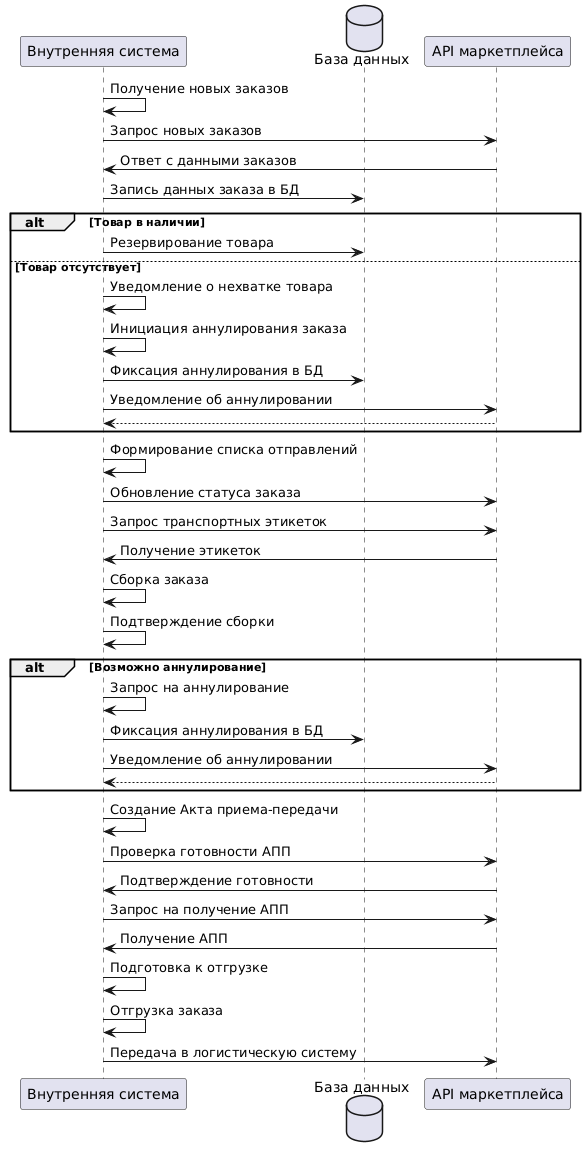

The diagram above was rendered by PlantUML. Its source (embedded in the PNG):
@startuml
participant "Внутренняя система" as InternalSystem
database "База данных" as Database
participant "API маркетплейса" as MarketplaceAPI

InternalSystem -> InternalSystem : Получение новых заказов
InternalSystem -> MarketplaceAPI : Запрос новых заказов
MarketplaceAPI -> InternalSystem : Ответ с данными заказов
InternalSystem -> Database : Запись данных заказа в БД

alt Товар в наличии
    InternalSystem -> Database : Резервирование товара
else Товар отсутствует
    InternalSystem -> InternalSystem : Уведомление о нехватке товара
    InternalSystem -> InternalSystem : Инициация аннулирования заказа
    InternalSystem -> Database : Фиксация аннулирования в БД
    InternalSystem -> MarketplaceAPI : Уведомление об аннулировании
    return
end

InternalSystem -> InternalSystem : Формирование списка отправлений
InternalSystem -> MarketplaceAPI : Обновление статуса заказа
InternalSystem -> MarketplaceAPI : Запрос транспортных этикеток
MarketplaceAPI -> InternalSystem : Получение этикеток

InternalSystem -> InternalSystem : Сборка заказа
InternalSystem -> InternalSystem : Подтверждение сборки
alt Возможно аннулирование
    InternalSystem -> InternalSystem : Запрос на аннулирование
    InternalSystem -> Database : Фиксация аннулирования в БД
    InternalSystem -> MarketplaceAPI : Уведомление об аннулировании
    return
end

InternalSystem -> InternalSystem : Создание Акта приема-передачи
InternalSystem -> MarketplaceAPI : Проверка готовности АПП
MarketplaceAPI -> InternalSystem : Подтверждение готовности

InternalSystem -> MarketplaceAPI : Запрос на получение АПП
MarketplaceAPI -> InternalSystem : Получение АПП
InternalSystem -> InternalSystem : Подготовка к отгрузке

InternalSystem -> InternalSystem : Отгрузка заказа
InternalSystem -> MarketplaceAPI : Передача в логистическую систему
@enduml